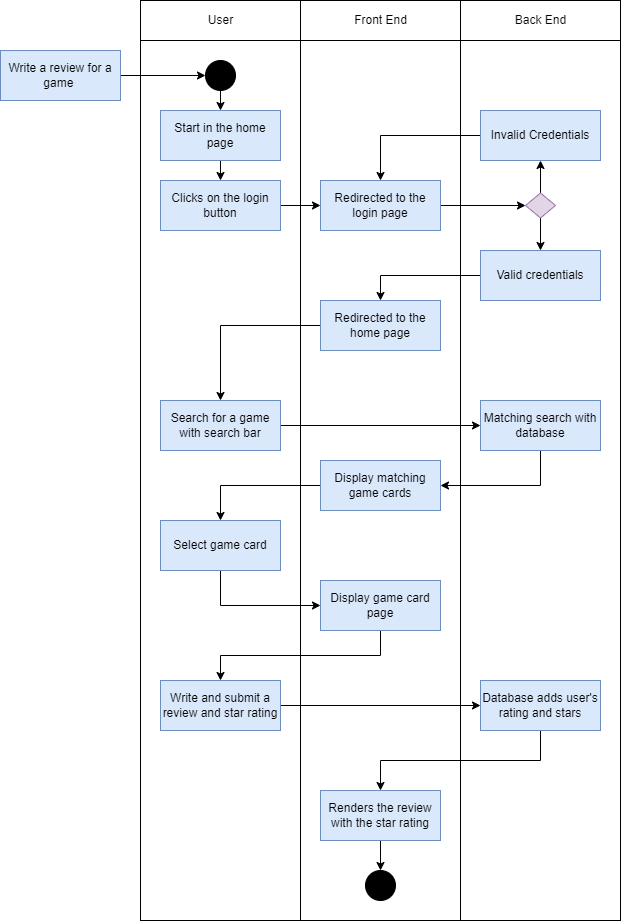

The diagram above was exported from draw.io. Its source (the exported page's mxGraphModel, read from the mxfile embedded in the PNG):
<mxGraphModel dx="990" dy="1383" grid="1" gridSize="10" guides="1" tooltips="1" connect="1" arrows="1" fold="1" page="1" pageScale="1" pageWidth="850" pageHeight="1100" math="0" shadow="0">
  <root>
    <mxCell id="0" />
    <mxCell id="1" parent="0" />
    <mxCell id="7VV4QrzKEjstulnJqtlp-8" value="" style="rounded=0;whiteSpace=wrap;html=1;" vertex="1" parent="1">
      <mxGeometry x="200" y="40" width="160" height="920" as="geometry" />
    </mxCell>
    <mxCell id="7VV4QrzKEjstulnJqtlp-9" value="" style="rounded=0;whiteSpace=wrap;html=1;" vertex="1" parent="1">
      <mxGeometry x="200" y="40" width="160" height="40" as="geometry" />
    </mxCell>
    <mxCell id="7VV4QrzKEjstulnJqtlp-7" value="User" style="text;html=1;align=center;verticalAlign=middle;resizable=0;points=[];autosize=1;strokeColor=none;fillColor=none;" vertex="1" parent="1">
      <mxGeometry x="255" y="45" width="50" height="30" as="geometry" />
    </mxCell>
    <mxCell id="7VV4QrzKEjstulnJqtlp-10" value="" style="rounded=0;whiteSpace=wrap;html=1;" vertex="1" parent="1">
      <mxGeometry x="360" y="40" width="160" height="920" as="geometry" />
    </mxCell>
    <mxCell id="7VV4QrzKEjstulnJqtlp-11" value="" style="rounded=0;whiteSpace=wrap;html=1;" vertex="1" parent="1">
      <mxGeometry x="360" y="40" width="160" height="40" as="geometry" />
    </mxCell>
    <mxCell id="7VV4QrzKEjstulnJqtlp-12" value="Front End" style="text;html=1;align=center;verticalAlign=middle;resizable=0;points=[];autosize=1;strokeColor=none;fillColor=none;" vertex="1" parent="1">
      <mxGeometry x="400" y="45" width="80" height="30" as="geometry" />
    </mxCell>
    <mxCell id="7VV4QrzKEjstulnJqtlp-13" value="" style="rounded=0;whiteSpace=wrap;html=1;" vertex="1" parent="1">
      <mxGeometry x="520" y="40" width="160" height="920" as="geometry" />
    </mxCell>
    <mxCell id="7VV4QrzKEjstulnJqtlp-14" value="" style="rounded=0;whiteSpace=wrap;html=1;" vertex="1" parent="1">
      <mxGeometry x="520" y="40" width="160" height="40" as="geometry" />
    </mxCell>
    <mxCell id="7VV4QrzKEjstulnJqtlp-15" value="Back End" style="text;html=1;align=center;verticalAlign=middle;resizable=0;points=[];autosize=1;strokeColor=none;fillColor=none;" vertex="1" parent="1">
      <mxGeometry x="565" y="45" width="70" height="30" as="geometry" />
    </mxCell>
    <mxCell id="7VV4QrzKEjstulnJqtlp-39" style="edgeStyle=orthogonalEdgeStyle;rounded=0;orthogonalLoop=1;jettySize=auto;html=1;exitX=1;exitY=0.5;exitDx=0;exitDy=0;entryX=0;entryY=0.5;entryDx=0;entryDy=0;" edge="1" parent="1" source="7VV4QrzKEjstulnJqtlp-16" target="7VV4QrzKEjstulnJqtlp-17">
      <mxGeometry relative="1" as="geometry" />
    </mxCell>
    <mxCell id="7VV4QrzKEjstulnJqtlp-16" value="Write a review for a game&amp;nbsp;" style="rounded=0;whiteSpace=wrap;html=1;fillColor=#dae8fc;strokeColor=#6c8ebf;" vertex="1" parent="1">
      <mxGeometry x="60" y="90" width="120" height="50" as="geometry" />
    </mxCell>
    <mxCell id="7VV4QrzKEjstulnJqtlp-17" value="" style="ellipse;whiteSpace=wrap;html=1;fillColor=#000000;" vertex="1" parent="1">
      <mxGeometry x="265" y="100" width="30" height="30" as="geometry" />
    </mxCell>
    <mxCell id="7VV4QrzKEjstulnJqtlp-41" style="edgeStyle=orthogonalEdgeStyle;rounded=0;orthogonalLoop=1;jettySize=auto;html=1;exitX=0.5;exitY=1;exitDx=0;exitDy=0;entryX=0.5;entryY=0;entryDx=0;entryDy=0;" edge="1" parent="1" source="7VV4QrzKEjstulnJqtlp-20" target="7VV4QrzKEjstulnJqtlp-22">
      <mxGeometry relative="1" as="geometry" />
    </mxCell>
    <mxCell id="7VV4QrzKEjstulnJqtlp-20" value="Start in the home page" style="rounded=0;whiteSpace=wrap;html=1;fillColor=#dae8fc;strokeColor=#6c8ebf;" vertex="1" parent="1">
      <mxGeometry x="220" y="150" width="120" height="50" as="geometry" />
    </mxCell>
    <mxCell id="7VV4QrzKEjstulnJqtlp-47" style="edgeStyle=orthogonalEdgeStyle;rounded=0;orthogonalLoop=1;jettySize=auto;html=1;exitX=0;exitY=0.5;exitDx=0;exitDy=0;entryX=0.5;entryY=0;entryDx=0;entryDy=0;" edge="1" parent="1" source="7VV4QrzKEjstulnJqtlp-21" target="7VV4QrzKEjstulnJqtlp-23">
      <mxGeometry relative="1" as="geometry" />
    </mxCell>
    <mxCell id="7VV4QrzKEjstulnJqtlp-21" value="Valid credentials" style="rounded=0;whiteSpace=wrap;html=1;fillColor=#dae8fc;strokeColor=#6c8ebf;" vertex="1" parent="1">
      <mxGeometry x="540" y="290" width="120" height="50" as="geometry" />
    </mxCell>
    <mxCell id="7VV4QrzKEjstulnJqtlp-42" style="edgeStyle=orthogonalEdgeStyle;rounded=0;orthogonalLoop=1;jettySize=auto;html=1;exitX=1;exitY=0.5;exitDx=0;exitDy=0;entryX=0;entryY=0.5;entryDx=0;entryDy=0;" edge="1" parent="1" source="7VV4QrzKEjstulnJqtlp-22" target="7VV4QrzKEjstulnJqtlp-26">
      <mxGeometry relative="1" as="geometry" />
    </mxCell>
    <mxCell id="7VV4QrzKEjstulnJqtlp-22" value="Clicks on the login button" style="rounded=0;whiteSpace=wrap;html=1;fillColor=#dae8fc;strokeColor=#6c8ebf;" vertex="1" parent="1">
      <mxGeometry x="220" y="220" width="120" height="50" as="geometry" />
    </mxCell>
    <mxCell id="7VV4QrzKEjstulnJqtlp-46" style="edgeStyle=orthogonalEdgeStyle;rounded=0;orthogonalLoop=1;jettySize=auto;html=1;exitX=0;exitY=0.5;exitDx=0;exitDy=0;entryX=0.5;entryY=0;entryDx=0;entryDy=0;" edge="1" parent="1" source="7VV4QrzKEjstulnJqtlp-23" target="7VV4QrzKEjstulnJqtlp-27">
      <mxGeometry relative="1" as="geometry" />
    </mxCell>
    <mxCell id="7VV4QrzKEjstulnJqtlp-23" value="Redirected to the home page" style="rounded=0;whiteSpace=wrap;html=1;fillColor=#dae8fc;strokeColor=#6c8ebf;" vertex="1" parent="1">
      <mxGeometry x="380" y="340" width="120" height="50" as="geometry" />
    </mxCell>
    <mxCell id="7VV4QrzKEjstulnJqtlp-48" style="edgeStyle=orthogonalEdgeStyle;rounded=0;orthogonalLoop=1;jettySize=auto;html=1;exitX=0;exitY=0.5;exitDx=0;exitDy=0;entryX=0.5;entryY=0;entryDx=0;entryDy=0;" edge="1" parent="1" source="7VV4QrzKEjstulnJqtlp-25" target="7VV4QrzKEjstulnJqtlp-26">
      <mxGeometry relative="1" as="geometry" />
    </mxCell>
    <mxCell id="7VV4QrzKEjstulnJqtlp-25" value="Invalid Credentials" style="rounded=0;whiteSpace=wrap;html=1;fillColor=#dae8fc;strokeColor=#6c8ebf;" vertex="1" parent="1">
      <mxGeometry x="540" y="150" width="120" height="50" as="geometry" />
    </mxCell>
    <mxCell id="7VV4QrzKEjstulnJqtlp-43" style="edgeStyle=orthogonalEdgeStyle;rounded=0;orthogonalLoop=1;jettySize=auto;html=1;exitX=1;exitY=0.5;exitDx=0;exitDy=0;entryX=0;entryY=0.5;entryDx=0;entryDy=0;" edge="1" parent="1" source="7VV4QrzKEjstulnJqtlp-26" target="7VV4QrzKEjstulnJqtlp-28">
      <mxGeometry relative="1" as="geometry" />
    </mxCell>
    <mxCell id="7VV4QrzKEjstulnJqtlp-26" value="Redirected to the login page" style="rounded=0;whiteSpace=wrap;html=1;fillColor=#dae8fc;strokeColor=#6c8ebf;" vertex="1" parent="1">
      <mxGeometry x="380" y="220" width="120" height="50" as="geometry" />
    </mxCell>
    <mxCell id="7VV4QrzKEjstulnJqtlp-49" style="edgeStyle=orthogonalEdgeStyle;rounded=0;orthogonalLoop=1;jettySize=auto;html=1;exitX=1;exitY=0.5;exitDx=0;exitDy=0;entryX=0;entryY=0.5;entryDx=0;entryDy=0;" edge="1" parent="1" source="7VV4QrzKEjstulnJqtlp-27" target="7VV4QrzKEjstulnJqtlp-30">
      <mxGeometry relative="1" as="geometry" />
    </mxCell>
    <mxCell id="7VV4QrzKEjstulnJqtlp-27" value="Search for a game with search bar" style="rounded=0;whiteSpace=wrap;html=1;fillColor=#dae8fc;strokeColor=#6c8ebf;" vertex="1" parent="1">
      <mxGeometry x="220" y="440" width="120" height="50" as="geometry" />
    </mxCell>
    <mxCell id="7VV4QrzKEjstulnJqtlp-44" style="edgeStyle=orthogonalEdgeStyle;rounded=0;orthogonalLoop=1;jettySize=auto;html=1;exitX=0.5;exitY=0;exitDx=0;exitDy=0;entryX=0.5;entryY=1;entryDx=0;entryDy=0;" edge="1" parent="1" source="7VV4QrzKEjstulnJqtlp-28" target="7VV4QrzKEjstulnJqtlp-25">
      <mxGeometry relative="1" as="geometry" />
    </mxCell>
    <mxCell id="7VV4QrzKEjstulnJqtlp-45" style="edgeStyle=orthogonalEdgeStyle;rounded=0;orthogonalLoop=1;jettySize=auto;html=1;exitX=0.5;exitY=1;exitDx=0;exitDy=0;entryX=0.5;entryY=0;entryDx=0;entryDy=0;" edge="1" parent="1" source="7VV4QrzKEjstulnJqtlp-28" target="7VV4QrzKEjstulnJqtlp-21">
      <mxGeometry relative="1" as="geometry" />
    </mxCell>
    <mxCell id="7VV4QrzKEjstulnJqtlp-28" value="" style="rhombus;whiteSpace=wrap;html=1;fillColor=#e1d5e7;strokeColor=#9673a6;" vertex="1" parent="1">
      <mxGeometry x="585" y="232.5" width="30" height="25" as="geometry" />
    </mxCell>
    <mxCell id="7VV4QrzKEjstulnJqtlp-50" style="edgeStyle=orthogonalEdgeStyle;rounded=0;orthogonalLoop=1;jettySize=auto;html=1;exitX=0.5;exitY=1;exitDx=0;exitDy=0;entryX=1;entryY=0.5;entryDx=0;entryDy=0;" edge="1" parent="1" source="7VV4QrzKEjstulnJqtlp-30" target="7VV4QrzKEjstulnJqtlp-31">
      <mxGeometry relative="1" as="geometry" />
    </mxCell>
    <mxCell id="7VV4QrzKEjstulnJqtlp-30" value="Matching search with database" style="rounded=0;whiteSpace=wrap;html=1;fillColor=#dae8fc;strokeColor=#6c8ebf;" vertex="1" parent="1">
      <mxGeometry x="540" y="440" width="120" height="50" as="geometry" />
    </mxCell>
    <mxCell id="7VV4QrzKEjstulnJqtlp-51" style="edgeStyle=orthogonalEdgeStyle;rounded=0;orthogonalLoop=1;jettySize=auto;html=1;exitX=0;exitY=0.5;exitDx=0;exitDy=0;entryX=0.5;entryY=0;entryDx=0;entryDy=0;" edge="1" parent="1" source="7VV4QrzKEjstulnJqtlp-31" target="7VV4QrzKEjstulnJqtlp-32">
      <mxGeometry relative="1" as="geometry" />
    </mxCell>
    <mxCell id="7VV4QrzKEjstulnJqtlp-31" value="Display matching game cards" style="rounded=0;whiteSpace=wrap;html=1;fillColor=#dae8fc;strokeColor=#6c8ebf;" vertex="1" parent="1">
      <mxGeometry x="380" y="500" width="120" height="50" as="geometry" />
    </mxCell>
    <mxCell id="7VV4QrzKEjstulnJqtlp-52" style="edgeStyle=orthogonalEdgeStyle;rounded=0;orthogonalLoop=1;jettySize=auto;html=1;exitX=0.5;exitY=1;exitDx=0;exitDy=0;entryX=0;entryY=0.5;entryDx=0;entryDy=0;" edge="1" parent="1" source="7VV4QrzKEjstulnJqtlp-32" target="7VV4QrzKEjstulnJqtlp-33">
      <mxGeometry relative="1" as="geometry" />
    </mxCell>
    <mxCell id="7VV4QrzKEjstulnJqtlp-32" value="Select game card" style="rounded=0;whiteSpace=wrap;html=1;fillColor=#dae8fc;strokeColor=#6c8ebf;" vertex="1" parent="1">
      <mxGeometry x="220" y="560" width="120" height="50" as="geometry" />
    </mxCell>
    <mxCell id="7VV4QrzKEjstulnJqtlp-53" style="edgeStyle=orthogonalEdgeStyle;rounded=0;orthogonalLoop=1;jettySize=auto;html=1;exitX=0.5;exitY=1;exitDx=0;exitDy=0;entryX=0.5;entryY=0;entryDx=0;entryDy=0;" edge="1" parent="1" source="7VV4QrzKEjstulnJqtlp-33" target="7VV4QrzKEjstulnJqtlp-34">
      <mxGeometry relative="1" as="geometry" />
    </mxCell>
    <mxCell id="7VV4QrzKEjstulnJqtlp-33" value="Display game card page" style="rounded=0;whiteSpace=wrap;html=1;fillColor=#dae8fc;strokeColor=#6c8ebf;" vertex="1" parent="1">
      <mxGeometry x="380" y="620" width="120" height="50" as="geometry" />
    </mxCell>
    <mxCell id="7VV4QrzKEjstulnJqtlp-56" style="edgeStyle=orthogonalEdgeStyle;rounded=0;orthogonalLoop=1;jettySize=auto;html=1;exitX=1;exitY=0.5;exitDx=0;exitDy=0;entryX=0;entryY=0.5;entryDx=0;entryDy=0;" edge="1" parent="1" source="7VV4QrzKEjstulnJqtlp-34" target="7VV4QrzKEjstulnJqtlp-36">
      <mxGeometry relative="1" as="geometry" />
    </mxCell>
    <mxCell id="7VV4QrzKEjstulnJqtlp-34" value="Write and submit a review and star rating" style="rounded=0;whiteSpace=wrap;html=1;fillColor=#dae8fc;strokeColor=#6c8ebf;" vertex="1" parent="1">
      <mxGeometry x="220" y="720" width="120" height="50" as="geometry" />
    </mxCell>
    <mxCell id="7VV4QrzKEjstulnJqtlp-58" style="edgeStyle=orthogonalEdgeStyle;rounded=0;orthogonalLoop=1;jettySize=auto;html=1;exitX=0.5;exitY=1;exitDx=0;exitDy=0;entryX=0.5;entryY=0;entryDx=0;entryDy=0;" edge="1" parent="1" source="7VV4QrzKEjstulnJqtlp-35" target="7VV4QrzKEjstulnJqtlp-37">
      <mxGeometry relative="1" as="geometry" />
    </mxCell>
    <mxCell id="7VV4QrzKEjstulnJqtlp-35" value="Renders the review with the star rating" style="rounded=0;whiteSpace=wrap;html=1;fillColor=#dae8fc;strokeColor=#6c8ebf;" vertex="1" parent="1">
      <mxGeometry x="380" y="830" width="120" height="50" as="geometry" />
    </mxCell>
    <mxCell id="7VV4QrzKEjstulnJqtlp-57" style="edgeStyle=orthogonalEdgeStyle;rounded=0;orthogonalLoop=1;jettySize=auto;html=1;exitX=0.5;exitY=1;exitDx=0;exitDy=0;" edge="1" parent="1" source="7VV4QrzKEjstulnJqtlp-36" target="7VV4QrzKEjstulnJqtlp-35">
      <mxGeometry relative="1" as="geometry" />
    </mxCell>
    <mxCell id="7VV4QrzKEjstulnJqtlp-36" value="Database adds user's rating and stars" style="rounded=0;whiteSpace=wrap;html=1;fillColor=#dae8fc;strokeColor=#6c8ebf;" vertex="1" parent="1">
      <mxGeometry x="540" y="720" width="120" height="50" as="geometry" />
    </mxCell>
    <mxCell id="7VV4QrzKEjstulnJqtlp-37" value="" style="ellipse;whiteSpace=wrap;html=1;fillColor=#000000;" vertex="1" parent="1">
      <mxGeometry x="425" y="910" width="30" height="30" as="geometry" />
    </mxCell>
    <mxCell id="7VV4QrzKEjstulnJqtlp-40" style="edgeStyle=orthogonalEdgeStyle;rounded=0;orthogonalLoop=1;jettySize=auto;html=1;exitX=0.5;exitY=1;exitDx=0;exitDy=0;entryX=0.5;entryY=0;entryDx=0;entryDy=0;" edge="1" parent="1" source="7VV4QrzKEjstulnJqtlp-17" target="7VV4QrzKEjstulnJqtlp-20">
      <mxGeometry relative="1" as="geometry" />
    </mxCell>
  </root>
</mxGraphModel>